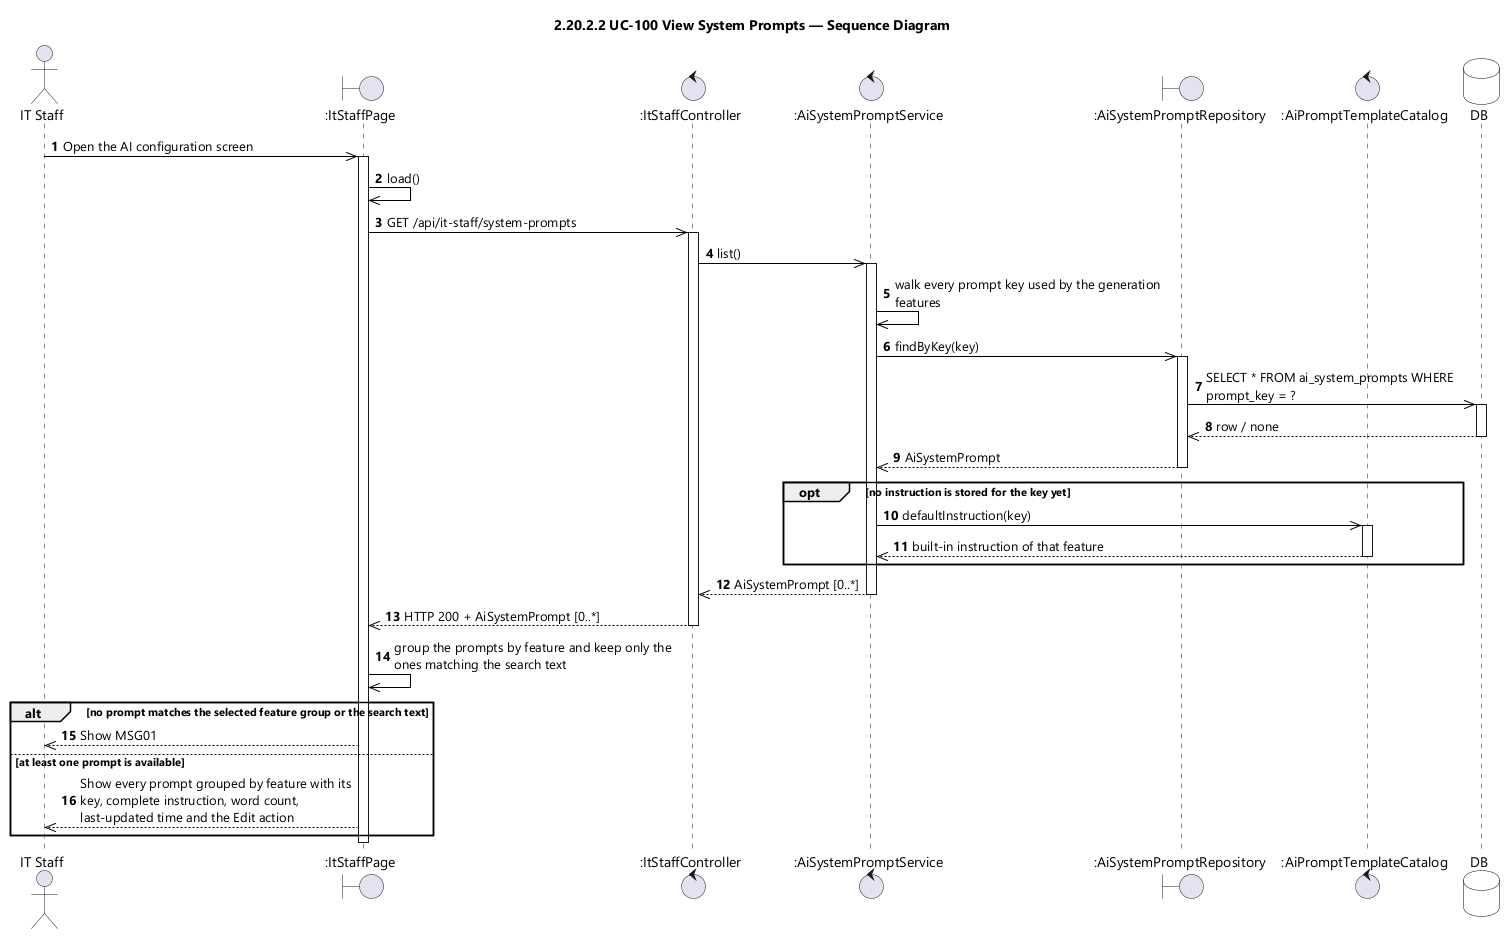

The diagram above was rendered by PlantUML. Its source (embedded in the PNG):
@startuml UC-100 View System Prompts - Sequence Diagram (icon)
skinparamlocked dpi 96
skinparam defaultFontName "Segoe UI"
skinparam shadowing false
skinparam ParticipantBackgroundColor #FFFFFF
skinparam ParticipantBorderColor #000000
skinparam DatabaseBackgroundColor #FFFFFF
skinparam DatabaseBorderColor #000000
skinparam ArrowColor #000000
skinparam sequenceMessageAlign left
skinparam maxMessageSize 280
title 2.20.2.2 UC-100 View System Prompts — Sequence Diagram

actor "IT Staff" as STAFF
boundary ":ItStaffPage" as UI
control ":ItStaffController" as CTL
control ":AiSystemPromptService" as SVC
boundary ":AiSystemPromptRepository" as REPO
control ":AiPromptTemplateCatalog" as CATALOG
database DB

autonumber
STAFF ->> UI : Open the AI configuration screen
activate UI
UI ->> UI : load()
UI ->> CTL : GET /api/it-staff/system-prompts
activate CTL
CTL ->> SVC : list()
activate SVC
SVC ->> SVC : walk every prompt key used by the generation features
SVC ->> REPO : findByKey(key)
activate REPO
REPO ->> DB : SELECT * FROM ai_system_prompts WHERE prompt_key = ?
activate DB
DB -->> REPO : row / none
deactivate DB
REPO -->> SVC : AiSystemPrompt
deactivate REPO

opt no instruction is stored for the key yet
  SVC ->> CATALOG : defaultInstruction(key)
  activate CATALOG
  CATALOG -->> SVC : built-in instruction of that feature
  deactivate CATALOG
end

SVC -->> CTL : AiSystemPrompt [0..*]
deactivate SVC
CTL -->> UI : HTTP 200 + AiSystemPrompt [0..*]
deactivate CTL
UI ->> UI : group the prompts by feature and keep only the ones matching the search text

alt no prompt matches the selected feature group or the search text
  UI -->> STAFF : Show MSG01
else at least one prompt is available
  UI -->> STAFF : Show every prompt grouped by feature with its key, complete instruction, word count, last-updated time and the Edit action
end
deactivate UI
@enduml